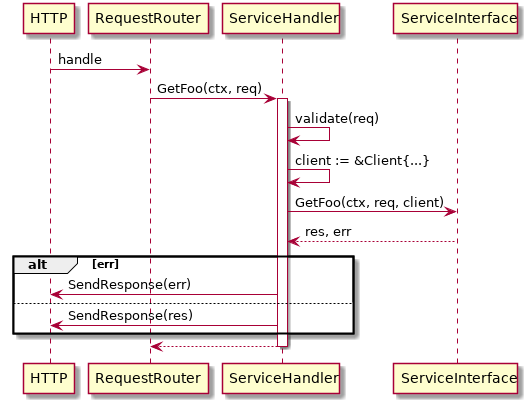

The diagram above was rendered by PlantUML. Its source (embedded in the PNG):
@startuml
HTTP -> RequestRouter : handle
RequestRouter -> ServiceHandler : GetFoo(ctx, req)
activate ServiceHandler
ServiceHandler -> ServiceHandler : validate(req)
ServiceHandler -> ServiceHandler : client := &Client{...}
ServiceHandler -> ServiceInterface : GetFoo(ctx, req, client)
ServiceHandler <-- ServiceInterface : res, err
alt err
ServiceHandler -> HTTP : SendResponse(err)
else
ServiceHandler -> HTTP : SendResponse(res)
end
RequestRouter <-- ServiceHandler
deactivate ServiceHandler
@enduml